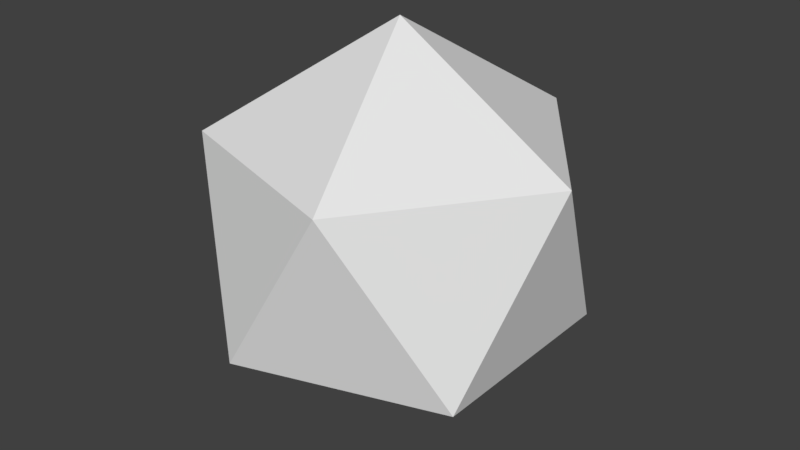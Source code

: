 # Source: Particle.blend  (saved by Blender 2.78.0; exported with 4.5.12 LTS)
import bpy
from mathutils import Matrix  # noqa: F401  (used for matrix-valued properties, if any)

bpy.ops.wm.read_factory_settings(use_empty=True)
scene = bpy.context.scene
scene.name = 'Scene'

# ---- collections
col_collection_1 = bpy.data.collections.new('Collection 1'); scene.collection.children.link(col_collection_1)

# ---- world
world_world = bpy.data.worlds.new('World'); scene.world = world_world
world_world.color = (0.05088, 0.05088, 0.05088)
world_world.use_sun_shadow = False
world_world.sun_shadow_jitter_overblur = 0.0
world_world.cycles.sampling_method = 'MANUAL'

# ---- meshes
me_icosphere_001 = bpy.data.meshes.new('Icosphere.001')
me_icosphere_001.from_pydata([(0.0, 0.0, -0.545), (0.3944, -0.2865, -0.2437), (-0.1506, -0.4636, -0.2437), (-0.4875, 0.0, -0.2437), (-0.1506, 0.4636, -0.2437), (0.3944, 0.2865, -0.2437), (0.1506, -0.4636, 0.2437), (-0.3944, -0.2865, 0.2437), (-0.3944, 0.2865, 0.2437), (0.1506, 0.4636, 0.2437), (0.4875, 0.0, 0.2437), (0.0, 0.0, 0.545)], [], [(0, 1, 2), (1, 0, 5), (0, 2, 3), (0, 3, 4), (0, 4, 5), (1, 5, 10), (2, 1, 6), (3, 2, 7), (4, 3, 8), (5, 4, 9), (1, 10, 6), (2, 6, 7), (3, 7, 8), (4, 8, 9), (5, 9, 10), (6, 10, 11), (7, 6, 11), (8, 7, 11), (9, 8, 11), (10, 9, 11)])
_uv = me_icosphere_001.uv_layers.new(name='UVMap')
_uv.uv.foreach_set('vector', [0.06666, 0.9905, 0.0678, 0.9905, 0.0678, 0.9917, 0.06666, 0.9905, 0.0678, 0.9905, 0.0678, 0.9917, 0.06666, 0.9905, 0.0678, 0.9905, 0.0678, 0.9917, 0.06666, 0.9905, 0.0678, 0.9905, 0.0678, 0.9917, 0.06666, 0.9905, 0.0678, 0.9905, 0.0678, 0.9917, 0.06666, 0.9905, 0.0678, 0.9905, 0.0678, 0.9917, 0.06666, 0.9905, 0.0678, 0.9905, 0.0678, 0.9917, 0.06666, 0.9905, 0.0678, 0.9905, 0.0678, 0.9917, 0.06666, 0.9905, 0.0678, 0.9905, 0.0678, 0.9917, 0.06666, 0.9905, 0.0678, 0.9905, 0.0678, 0.9917, 0.06666, 0.9905, 0.0678, 0.9905, 0.0678, 0.9917, 0.06666, 0.9905, 0.0678, 0.9905, 0.0678, 0.9917, 0.06666, 0.9905, 0.0678, 0.9905, 0.0678, 0.9917, 0.06666, 0.9905, 0.0678, 0.9905, 0.0678, 0.9917, 0.06666, 0.9905, 0.0678, 0.9905, 0.0678, 0.9917, 0.06666, 0.9905, 0.0678, 0.9905, 0.0678, 0.9917, 0.06666, 0.9905, 0.0678, 0.9905, 0.0678, 0.9917, 0.06666, 0.9905, 0.0678, 0.9905, 0.0678, 0.9917, 0.06666, 0.9905, 0.0678, 0.9905, 0.0678, 0.9917, 0.06666, 0.9905, 0.0678, 0.9905, 0.0678, 0.9917])
me_icosphere_001.use_remesh_preserve_volume = False
me_icosphere_001.use_remesh_preserve_attributes = False
me_icosphere_001.use_mirror_vertex_groups = False
me_icosphere_001.update()

# ---- objects
ob_particle = bpy.data.objects.new('Particle', me_icosphere_001)

# ---- transforms, parenting, visibility, modifiers, constraints
ob_particle.location = (0.0, 0.0, 0.0)
ob_particle.lineart.crease_threshold = 0.0

# ---- collection membership
col_collection_1.objects.link(ob_particle)

# ---- scene / render settings (as saved in the file)
scene.frame_start = 1; scene.frame_end = 250; scene.frame_set(0)
scene.render.engine = 'CYCLES'
scene.render.resolution_percentage = 50
scene.render.dither_intensity = 0.0
scene.cycles.use_denoising = False
scene.cycles.samples = 128
scene.cycles.sampling_pattern = 'TABULATED_SOBOL'
scene.cycles.light_sampling_threshold = 0.0
scene.cycles.use_adaptive_sampling = False
scene.cycles.use_light_tree = False
scene.cycles.blur_glossy = 0.0
scene.cycles.sample_clamp_indirect = 0.0
scene.view_settings.view_transform = 'Standard'
bpy.context.view_layer.update()

# ---- added for rendering (the .blend has no active camera and no usable light): camera, sun
cam_auto = bpy.data.cameras.new('AutoCamera')
cam_auto.lens = 50.0
cam_auto.sensor_width = 36.0
cam_auto.clip_end = 1000.0
ob_auto_camera = bpy.data.objects.new('AutoCamera', cam_auto)
scene.collection.objects.link(ob_auto_camera)
ob_auto_camera.location = (1.60207, -1.92249, 1.28166)
ob_auto_camera.rotation_euler = (1.09748, -7.21219e-08, 0.694738)
scene.camera = ob_auto_camera
light_auto_sun = bpy.data.lights.new('AutoSun', 'SUN')
light_auto_sun.energy = 3.0
light_auto_sun.angle = 0.0523599
ob_auto_sun = bpy.data.objects.new('AutoSun', light_auto_sun)
scene.collection.objects.link(ob_auto_sun)
ob_auto_sun.rotation_euler = (0.872665, 0.174533, 0.523599)
bpy.context.view_layer.update()
